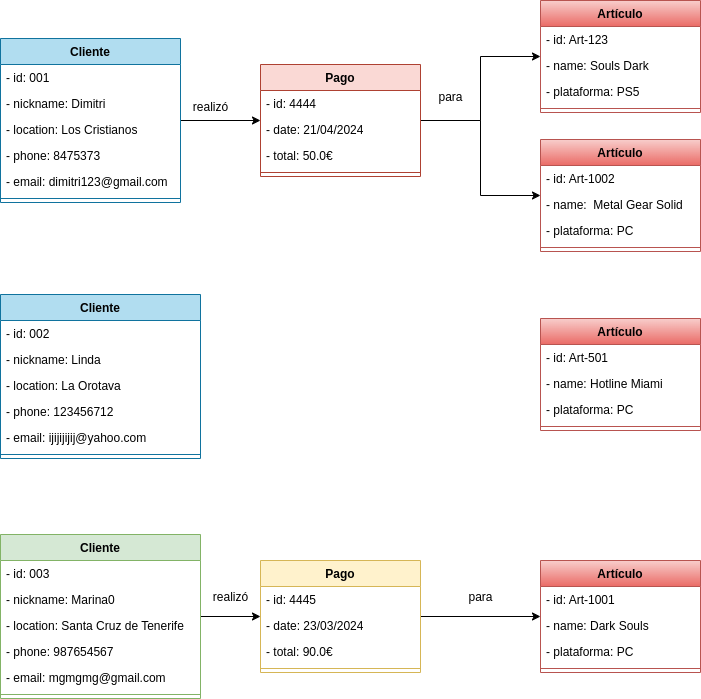

The diagram above was exported from draw.io. Its source (the exported page's mxGraphModel, read from the mxfile embedded in the PNG):
<mxGraphModel dx="234" dy="525" grid="1" gridSize="10" guides="1" tooltips="1" connect="1" arrows="1" fold="1" page="1" pageScale="1" pageWidth="827" pageHeight="1169" math="0" shadow="0">
  <root>
    <mxCell id="0" />
    <mxCell id="1" parent="0" />
    <mxCell id="I5v9OAKjPjPxH3pQjqyu-59" style="edgeStyle=orthogonalEdgeStyle;rounded=0;orthogonalLoop=1;jettySize=auto;html=1;" parent="1" source="I5v9OAKjPjPxH3pQjqyu-1" target="I5v9OAKjPjPxH3pQjqyu-5" edge="1">
      <mxGeometry relative="1" as="geometry" />
    </mxCell>
    <mxCell id="I5v9OAKjPjPxH3pQjqyu-1" value="Cliente" style="swimlane;fontStyle=1;align=center;verticalAlign=top;childLayout=stackLayout;horizontal=1;startSize=26;horizontalStack=0;resizeParent=1;resizeParentMax=0;resizeLast=0;collapsible=1;marginBottom=0;whiteSpace=wrap;html=1;fillColor=#b1ddf0;strokeColor=#10739e;" parent="1" vertex="1">
      <mxGeometry x="120" y="64" width="180" height="164" as="geometry" />
    </mxCell>
    <mxCell id="I5v9OAKjPjPxH3pQjqyu-2" value="- id: 001" style="text;strokeColor=none;fillColor=none;align=left;verticalAlign=top;spacingLeft=4;spacingRight=4;overflow=hidden;rotatable=0;points=[[0,0.5],[1,0.5]];portConstraint=eastwest;whiteSpace=wrap;html=1;" parent="I5v9OAKjPjPxH3pQjqyu-1" vertex="1">
      <mxGeometry y="26" width="180" height="26" as="geometry" />
    </mxCell>
    <mxCell id="I5v9OAKjPjPxH3pQjqyu-20" value="- nickname: Dimitri" style="text;strokeColor=none;fillColor=none;align=left;verticalAlign=top;spacingLeft=4;spacingRight=4;overflow=hidden;rotatable=0;points=[[0,0.5],[1,0.5]];portConstraint=eastwest;whiteSpace=wrap;html=1;" parent="I5v9OAKjPjPxH3pQjqyu-1" vertex="1">
      <mxGeometry y="52" width="180" height="26" as="geometry" />
    </mxCell>
    <mxCell id="I5v9OAKjPjPxH3pQjqyu-19" value="- location: Los Cristianos" style="text;strokeColor=none;fillColor=none;align=left;verticalAlign=top;spacingLeft=4;spacingRight=4;overflow=hidden;rotatable=0;points=[[0,0.5],[1,0.5]];portConstraint=eastwest;whiteSpace=wrap;html=1;" parent="I5v9OAKjPjPxH3pQjqyu-1" vertex="1">
      <mxGeometry y="78" width="180" height="26" as="geometry" />
    </mxCell>
    <mxCell id="I5v9OAKjPjPxH3pQjqyu-18" value="- phone: 8475373" style="text;strokeColor=none;fillColor=none;align=left;verticalAlign=top;spacingLeft=4;spacingRight=4;overflow=hidden;rotatable=0;points=[[0,0.5],[1,0.5]];portConstraint=eastwest;whiteSpace=wrap;html=1;" parent="I5v9OAKjPjPxH3pQjqyu-1" vertex="1">
      <mxGeometry y="104" width="180" height="26" as="geometry" />
    </mxCell>
    <mxCell id="I5v9OAKjPjPxH3pQjqyu-17" value="- email: dimitri123@gmail.com" style="text;strokeColor=none;fillColor=none;align=left;verticalAlign=top;spacingLeft=4;spacingRight=4;overflow=hidden;rotatable=0;points=[[0,0.5],[1,0.5]];portConstraint=eastwest;whiteSpace=wrap;html=1;" parent="I5v9OAKjPjPxH3pQjqyu-1" vertex="1">
      <mxGeometry y="130" width="180" height="26" as="geometry" />
    </mxCell>
    <mxCell id="I5v9OAKjPjPxH3pQjqyu-3" value="" style="line;strokeWidth=1;fillColor=none;align=left;verticalAlign=middle;spacingTop=-1;spacingLeft=3;spacingRight=3;rotatable=0;labelPosition=right;points=[];portConstraint=eastwest;strokeColor=inherit;" parent="I5v9OAKjPjPxH3pQjqyu-1" vertex="1">
      <mxGeometry y="156" width="180" height="8" as="geometry" />
    </mxCell>
    <mxCell id="I5v9OAKjPjPxH3pQjqyu-60" style="edgeStyle=orthogonalEdgeStyle;rounded=0;orthogonalLoop=1;jettySize=auto;html=1;" parent="1" source="I5v9OAKjPjPxH3pQjqyu-5" target="I5v9OAKjPjPxH3pQjqyu-13" edge="1">
      <mxGeometry relative="1" as="geometry" />
    </mxCell>
    <mxCell id="I5v9OAKjPjPxH3pQjqyu-61" style="edgeStyle=orthogonalEdgeStyle;rounded=0;orthogonalLoop=1;jettySize=auto;html=1;" parent="1" source="I5v9OAKjPjPxH3pQjqyu-5" target="I5v9OAKjPjPxH3pQjqyu-37" edge="1">
      <mxGeometry relative="1" as="geometry" />
    </mxCell>
    <mxCell id="I5v9OAKjPjPxH3pQjqyu-5" value="Pago" style="swimlane;fontStyle=1;align=center;verticalAlign=top;childLayout=stackLayout;horizontal=1;startSize=26;horizontalStack=0;resizeParent=1;resizeParentMax=0;resizeLast=0;collapsible=1;marginBottom=0;whiteSpace=wrap;html=1;fillColor=#fad9d5;strokeColor=#ae4132;" parent="1" vertex="1">
      <mxGeometry x="380" y="90" width="160" height="112" as="geometry" />
    </mxCell>
    <mxCell id="I5v9OAKjPjPxH3pQjqyu-6" value="- id: 4444" style="text;strokeColor=none;fillColor=none;align=left;verticalAlign=top;spacingLeft=4;spacingRight=4;overflow=hidden;rotatable=0;points=[[0,0.5],[1,0.5]];portConstraint=eastwest;whiteSpace=wrap;html=1;" parent="I5v9OAKjPjPxH3pQjqyu-5" vertex="1">
      <mxGeometry y="26" width="160" height="26" as="geometry" />
    </mxCell>
    <mxCell id="I5v9OAKjPjPxH3pQjqyu-22" value="- date: 21/04/2024" style="text;strokeColor=none;fillColor=none;align=left;verticalAlign=top;spacingLeft=4;spacingRight=4;overflow=hidden;rotatable=0;points=[[0,0.5],[1,0.5]];portConstraint=eastwest;whiteSpace=wrap;html=1;" parent="I5v9OAKjPjPxH3pQjqyu-5" vertex="1">
      <mxGeometry y="52" width="160" height="26" as="geometry" />
    </mxCell>
    <mxCell id="I5v9OAKjPjPxH3pQjqyu-21" value="- total: 50.0€" style="text;strokeColor=none;fillColor=none;align=left;verticalAlign=top;spacingLeft=4;spacingRight=4;overflow=hidden;rotatable=0;points=[[0,0.5],[1,0.5]];portConstraint=eastwest;whiteSpace=wrap;html=1;" parent="I5v9OAKjPjPxH3pQjqyu-5" vertex="1">
      <mxGeometry y="78" width="160" height="26" as="geometry" />
    </mxCell>
    <mxCell id="I5v9OAKjPjPxH3pQjqyu-7" value="" style="line;strokeWidth=1;fillColor=none;align=left;verticalAlign=middle;spacingTop=-1;spacingLeft=3;spacingRight=3;rotatable=0;labelPosition=right;points=[];portConstraint=eastwest;strokeColor=inherit;" parent="I5v9OAKjPjPxH3pQjqyu-5" vertex="1">
      <mxGeometry y="104" width="160" height="8" as="geometry" />
    </mxCell>
    <mxCell id="I5v9OAKjPjPxH3pQjqyu-13" value="Artículo" style="swimlane;fontStyle=1;align=center;verticalAlign=top;childLayout=stackLayout;horizontal=1;startSize=26;horizontalStack=0;resizeParent=1;resizeParentMax=0;resizeLast=0;collapsible=1;marginBottom=0;whiteSpace=wrap;html=1;fillColor=#f8cecc;strokeColor=#b85450;gradientColor=#ea6b66;" parent="1" vertex="1">
      <mxGeometry x="660" y="26" width="160" height="112" as="geometry" />
    </mxCell>
    <mxCell id="I5v9OAKjPjPxH3pQjqyu-14" value="- id: Art-123" style="text;strokeColor=none;fillColor=none;align=left;verticalAlign=top;spacingLeft=4;spacingRight=4;overflow=hidden;rotatable=0;points=[[0,0.5],[1,0.5]];portConstraint=eastwest;whiteSpace=wrap;html=1;" parent="I5v9OAKjPjPxH3pQjqyu-13" vertex="1">
      <mxGeometry y="26" width="160" height="26" as="geometry" />
    </mxCell>
    <mxCell id="I5v9OAKjPjPxH3pQjqyu-23" value="- name: Souls Dark" style="text;strokeColor=none;fillColor=none;align=left;verticalAlign=top;spacingLeft=4;spacingRight=4;overflow=hidden;rotatable=0;points=[[0,0.5],[1,0.5]];portConstraint=eastwest;whiteSpace=wrap;html=1;" parent="I5v9OAKjPjPxH3pQjqyu-13" vertex="1">
      <mxGeometry y="52" width="160" height="26" as="geometry" />
    </mxCell>
    <mxCell id="I5v9OAKjPjPxH3pQjqyu-71" value="- plataforma: PS5" style="text;strokeColor=none;fillColor=none;align=left;verticalAlign=top;spacingLeft=4;spacingRight=4;overflow=hidden;rotatable=0;points=[[0,0.5],[1,0.5]];portConstraint=eastwest;whiteSpace=wrap;html=1;" parent="I5v9OAKjPjPxH3pQjqyu-13" vertex="1">
      <mxGeometry y="78" width="160" height="26" as="geometry" />
    </mxCell>
    <mxCell id="I5v9OAKjPjPxH3pQjqyu-15" value="" style="line;strokeWidth=1;fillColor=none;align=left;verticalAlign=middle;spacingTop=-1;spacingLeft=3;spacingRight=3;rotatable=0;labelPosition=right;points=[];portConstraint=eastwest;strokeColor=inherit;" parent="I5v9OAKjPjPxH3pQjqyu-13" vertex="1">
      <mxGeometry y="104" width="160" height="8" as="geometry" />
    </mxCell>
    <mxCell id="I5v9OAKjPjPxH3pQjqyu-63" style="edgeStyle=orthogonalEdgeStyle;rounded=0;orthogonalLoop=1;jettySize=auto;html=1;" parent="1" source="I5v9OAKjPjPxH3pQjqyu-24" target="I5v9OAKjPjPxH3pQjqyu-29" edge="1">
      <mxGeometry relative="1" as="geometry" />
    </mxCell>
    <mxCell id="I5v9OAKjPjPxH3pQjqyu-24" value="Pago" style="swimlane;fontStyle=1;align=center;verticalAlign=top;childLayout=stackLayout;horizontal=1;startSize=26;horizontalStack=0;resizeParent=1;resizeParentMax=0;resizeLast=0;collapsible=1;marginBottom=0;whiteSpace=wrap;html=1;fillColor=#fff2cc;strokeColor=#d6b656;" parent="1" vertex="1">
      <mxGeometry x="380" y="586" width="160" height="112" as="geometry" />
    </mxCell>
    <mxCell id="I5v9OAKjPjPxH3pQjqyu-25" value="- id: 4445" style="text;strokeColor=none;fillColor=none;align=left;verticalAlign=top;spacingLeft=4;spacingRight=4;overflow=hidden;rotatable=0;points=[[0,0.5],[1,0.5]];portConstraint=eastwest;whiteSpace=wrap;html=1;" parent="I5v9OAKjPjPxH3pQjqyu-24" vertex="1">
      <mxGeometry y="26" width="160" height="26" as="geometry" />
    </mxCell>
    <mxCell id="I5v9OAKjPjPxH3pQjqyu-26" value="- date: 23/03/2024" style="text;strokeColor=none;fillColor=none;align=left;verticalAlign=top;spacingLeft=4;spacingRight=4;overflow=hidden;rotatable=0;points=[[0,0.5],[1,0.5]];portConstraint=eastwest;whiteSpace=wrap;html=1;" parent="I5v9OAKjPjPxH3pQjqyu-24" vertex="1">
      <mxGeometry y="52" width="160" height="26" as="geometry" />
    </mxCell>
    <mxCell id="I5v9OAKjPjPxH3pQjqyu-27" value="- total: 90.0€" style="text;strokeColor=none;fillColor=none;align=left;verticalAlign=top;spacingLeft=4;spacingRight=4;overflow=hidden;rotatable=0;points=[[0,0.5],[1,0.5]];portConstraint=eastwest;whiteSpace=wrap;html=1;" parent="I5v9OAKjPjPxH3pQjqyu-24" vertex="1">
      <mxGeometry y="78" width="160" height="26" as="geometry" />
    </mxCell>
    <mxCell id="I5v9OAKjPjPxH3pQjqyu-28" value="" style="line;strokeWidth=1;fillColor=none;align=left;verticalAlign=middle;spacingTop=-1;spacingLeft=3;spacingRight=3;rotatable=0;labelPosition=right;points=[];portConstraint=eastwest;strokeColor=inherit;" parent="I5v9OAKjPjPxH3pQjqyu-24" vertex="1">
      <mxGeometry y="104" width="160" height="8" as="geometry" />
    </mxCell>
    <mxCell id="I5v9OAKjPjPxH3pQjqyu-29" value="Artículo" style="swimlane;fontStyle=1;align=center;verticalAlign=top;childLayout=stackLayout;horizontal=1;startSize=26;horizontalStack=0;resizeParent=1;resizeParentMax=0;resizeLast=0;collapsible=1;marginBottom=0;whiteSpace=wrap;html=1;fillColor=#f8cecc;strokeColor=#b85450;gradientColor=#ea6b66;" parent="1" vertex="1">
      <mxGeometry x="660" y="586" width="160" height="112" as="geometry" />
    </mxCell>
    <mxCell id="I5v9OAKjPjPxH3pQjqyu-30" value="- id: Art-1001" style="text;strokeColor=none;fillColor=none;align=left;verticalAlign=top;spacingLeft=4;spacingRight=4;overflow=hidden;rotatable=0;points=[[0,0.5],[1,0.5]];portConstraint=eastwest;whiteSpace=wrap;html=1;" parent="I5v9OAKjPjPxH3pQjqyu-29" vertex="1">
      <mxGeometry y="26" width="160" height="26" as="geometry" />
    </mxCell>
    <mxCell id="I5v9OAKjPjPxH3pQjqyu-31" value="- name: Dark Souls" style="text;strokeColor=none;fillColor=none;align=left;verticalAlign=top;spacingLeft=4;spacingRight=4;overflow=hidden;rotatable=0;points=[[0,0.5],[1,0.5]];portConstraint=eastwest;whiteSpace=wrap;html=1;" parent="I5v9OAKjPjPxH3pQjqyu-29" vertex="1">
      <mxGeometry y="52" width="160" height="26" as="geometry" />
    </mxCell>
    <mxCell id="I5v9OAKjPjPxH3pQjqyu-70" value="- plataforma: PC" style="text;strokeColor=none;fillColor=none;align=left;verticalAlign=top;spacingLeft=4;spacingRight=4;overflow=hidden;rotatable=0;points=[[0,0.5],[1,0.5]];portConstraint=eastwest;whiteSpace=wrap;html=1;" parent="I5v9OAKjPjPxH3pQjqyu-29" vertex="1">
      <mxGeometry y="78" width="160" height="26" as="geometry" />
    </mxCell>
    <mxCell id="I5v9OAKjPjPxH3pQjqyu-32" value="" style="line;strokeWidth=1;fillColor=none;align=left;verticalAlign=middle;spacingTop=-1;spacingLeft=3;spacingRight=3;rotatable=0;labelPosition=right;points=[];portConstraint=eastwest;strokeColor=inherit;" parent="I5v9OAKjPjPxH3pQjqyu-29" vertex="1">
      <mxGeometry y="104" width="160" height="8" as="geometry" />
    </mxCell>
    <mxCell id="I5v9OAKjPjPxH3pQjqyu-33" value="Artículo" style="swimlane;fontStyle=1;align=center;verticalAlign=top;childLayout=stackLayout;horizontal=1;startSize=26;horizontalStack=0;resizeParent=1;resizeParentMax=0;resizeLast=0;collapsible=1;marginBottom=0;whiteSpace=wrap;html=1;fillColor=#f8cecc;strokeColor=#b85450;gradientColor=#ea6b66;" parent="1" vertex="1">
      <mxGeometry x="660" y="344" width="160" height="112" as="geometry" />
    </mxCell>
    <mxCell id="I5v9OAKjPjPxH3pQjqyu-34" value="- id: Art-501" style="text;strokeColor=none;fillColor=none;align=left;verticalAlign=top;spacingLeft=4;spacingRight=4;overflow=hidden;rotatable=0;points=[[0,0.5],[1,0.5]];portConstraint=eastwest;whiteSpace=wrap;html=1;" parent="I5v9OAKjPjPxH3pQjqyu-33" vertex="1">
      <mxGeometry y="26" width="160" height="26" as="geometry" />
    </mxCell>
    <mxCell id="I5v9OAKjPjPxH3pQjqyu-35" value="- name: Hotline Miami" style="text;strokeColor=none;fillColor=none;align=left;verticalAlign=top;spacingLeft=4;spacingRight=4;overflow=hidden;rotatable=0;points=[[0,0.5],[1,0.5]];portConstraint=eastwest;whiteSpace=wrap;html=1;" parent="I5v9OAKjPjPxH3pQjqyu-33" vertex="1">
      <mxGeometry y="52" width="160" height="26" as="geometry" />
    </mxCell>
    <mxCell id="I5v9OAKjPjPxH3pQjqyu-73" value="- plataforma: PC" style="text;strokeColor=none;fillColor=none;align=left;verticalAlign=top;spacingLeft=4;spacingRight=4;overflow=hidden;rotatable=0;points=[[0,0.5],[1,0.5]];portConstraint=eastwest;whiteSpace=wrap;html=1;" parent="I5v9OAKjPjPxH3pQjqyu-33" vertex="1">
      <mxGeometry y="78" width="160" height="26" as="geometry" />
    </mxCell>
    <mxCell id="I5v9OAKjPjPxH3pQjqyu-36" value="" style="line;strokeWidth=1;fillColor=none;align=left;verticalAlign=middle;spacingTop=-1;spacingLeft=3;spacingRight=3;rotatable=0;labelPosition=right;points=[];portConstraint=eastwest;strokeColor=inherit;" parent="I5v9OAKjPjPxH3pQjqyu-33" vertex="1">
      <mxGeometry y="104" width="160" height="8" as="geometry" />
    </mxCell>
    <mxCell id="I5v9OAKjPjPxH3pQjqyu-37" value="Artículo" style="swimlane;fontStyle=1;align=center;verticalAlign=top;childLayout=stackLayout;horizontal=1;startSize=26;horizontalStack=0;resizeParent=1;resizeParentMax=0;resizeLast=0;collapsible=1;marginBottom=0;whiteSpace=wrap;html=1;fillColor=#f8cecc;strokeColor=#b85450;gradientColor=#ea6b66;" parent="1" vertex="1">
      <mxGeometry x="660" y="165" width="160" height="112" as="geometry" />
    </mxCell>
    <mxCell id="I5v9OAKjPjPxH3pQjqyu-38" value="- id: Art-1002" style="text;strokeColor=none;fillColor=none;align=left;verticalAlign=top;spacingLeft=4;spacingRight=4;overflow=hidden;rotatable=0;points=[[0,0.5],[1,0.5]];portConstraint=eastwest;whiteSpace=wrap;html=1;" parent="I5v9OAKjPjPxH3pQjqyu-37" vertex="1">
      <mxGeometry y="26" width="160" height="26" as="geometry" />
    </mxCell>
    <mxCell id="I5v9OAKjPjPxH3pQjqyu-39" value="- name:&amp;nbsp; Metal Gear Solid" style="text;strokeColor=none;fillColor=none;align=left;verticalAlign=top;spacingLeft=4;spacingRight=4;overflow=hidden;rotatable=0;points=[[0,0.5],[1,0.5]];portConstraint=eastwest;whiteSpace=wrap;html=1;" parent="I5v9OAKjPjPxH3pQjqyu-37" vertex="1">
      <mxGeometry y="52" width="160" height="26" as="geometry" />
    </mxCell>
    <mxCell id="I5v9OAKjPjPxH3pQjqyu-72" value="- plataforma: PC" style="text;strokeColor=none;fillColor=none;align=left;verticalAlign=top;spacingLeft=4;spacingRight=4;overflow=hidden;rotatable=0;points=[[0,0.5],[1,0.5]];portConstraint=eastwest;whiteSpace=wrap;html=1;" parent="I5v9OAKjPjPxH3pQjqyu-37" vertex="1">
      <mxGeometry y="78" width="160" height="26" as="geometry" />
    </mxCell>
    <mxCell id="I5v9OAKjPjPxH3pQjqyu-40" value="" style="line;strokeWidth=1;fillColor=none;align=left;verticalAlign=middle;spacingTop=-1;spacingLeft=3;spacingRight=3;rotatable=0;labelPosition=right;points=[];portConstraint=eastwest;strokeColor=inherit;" parent="I5v9OAKjPjPxH3pQjqyu-37" vertex="1">
      <mxGeometry y="104" width="160" height="8" as="geometry" />
    </mxCell>
    <mxCell id="I5v9OAKjPjPxH3pQjqyu-62" style="edgeStyle=orthogonalEdgeStyle;rounded=0;orthogonalLoop=1;jettySize=auto;html=1;" parent="1" source="I5v9OAKjPjPxH3pQjqyu-45" target="I5v9OAKjPjPxH3pQjqyu-24" edge="1">
      <mxGeometry relative="1" as="geometry" />
    </mxCell>
    <mxCell id="I5v9OAKjPjPxH3pQjqyu-45" value="Cliente" style="swimlane;fontStyle=1;align=center;verticalAlign=top;childLayout=stackLayout;horizontal=1;startSize=26;horizontalStack=0;resizeParent=1;resizeParentMax=0;resizeLast=0;collapsible=1;marginBottom=0;whiteSpace=wrap;html=1;fillColor=#d5e8d4;strokeColor=#82b366;" parent="1" vertex="1">
      <mxGeometry x="120" y="560" width="200" height="164" as="geometry" />
    </mxCell>
    <mxCell id="I5v9OAKjPjPxH3pQjqyu-46" value="- id: 003" style="text;strokeColor=none;fillColor=none;align=left;verticalAlign=top;spacingLeft=4;spacingRight=4;overflow=hidden;rotatable=0;points=[[0,0.5],[1,0.5]];portConstraint=eastwest;whiteSpace=wrap;html=1;" parent="I5v9OAKjPjPxH3pQjqyu-45" vertex="1">
      <mxGeometry y="26" width="200" height="26" as="geometry" />
    </mxCell>
    <mxCell id="I5v9OAKjPjPxH3pQjqyu-47" value="- nickname: Marina0" style="text;strokeColor=none;fillColor=none;align=left;verticalAlign=top;spacingLeft=4;spacingRight=4;overflow=hidden;rotatable=0;points=[[0,0.5],[1,0.5]];portConstraint=eastwest;whiteSpace=wrap;html=1;" parent="I5v9OAKjPjPxH3pQjqyu-45" vertex="1">
      <mxGeometry y="52" width="200" height="26" as="geometry" />
    </mxCell>
    <mxCell id="I5v9OAKjPjPxH3pQjqyu-48" value="- location: Santa&amp;nbsp;Cruz de Tenerife" style="text;strokeColor=none;fillColor=none;align=left;verticalAlign=top;spacingLeft=4;spacingRight=4;overflow=hidden;rotatable=0;points=[[0,0.5],[1,0.5]];portConstraint=eastwest;whiteSpace=wrap;html=1;" parent="I5v9OAKjPjPxH3pQjqyu-45" vertex="1">
      <mxGeometry y="78" width="200" height="26" as="geometry" />
    </mxCell>
    <mxCell id="I5v9OAKjPjPxH3pQjqyu-49" value="- phone: 987654567" style="text;strokeColor=none;fillColor=none;align=left;verticalAlign=top;spacingLeft=4;spacingRight=4;overflow=hidden;rotatable=0;points=[[0,0.5],[1,0.5]];portConstraint=eastwest;whiteSpace=wrap;html=1;" parent="I5v9OAKjPjPxH3pQjqyu-45" vertex="1">
      <mxGeometry y="104" width="200" height="26" as="geometry" />
    </mxCell>
    <mxCell id="I5v9OAKjPjPxH3pQjqyu-50" value="- email: mgmgmg@gmail.com" style="text;strokeColor=none;fillColor=none;align=left;verticalAlign=top;spacingLeft=4;spacingRight=4;overflow=hidden;rotatable=0;points=[[0,0.5],[1,0.5]];portConstraint=eastwest;whiteSpace=wrap;html=1;" parent="I5v9OAKjPjPxH3pQjqyu-45" vertex="1">
      <mxGeometry y="130" width="200" height="26" as="geometry" />
    </mxCell>
    <mxCell id="I5v9OAKjPjPxH3pQjqyu-51" value="" style="line;strokeWidth=1;fillColor=none;align=left;verticalAlign=middle;spacingTop=-1;spacingLeft=3;spacingRight=3;rotatable=0;labelPosition=right;points=[];portConstraint=eastwest;strokeColor=inherit;" parent="I5v9OAKjPjPxH3pQjqyu-45" vertex="1">
      <mxGeometry y="156" width="200" height="8" as="geometry" />
    </mxCell>
    <mxCell id="I5v9OAKjPjPxH3pQjqyu-52" value="Cliente" style="swimlane;fontStyle=1;align=center;verticalAlign=top;childLayout=stackLayout;horizontal=1;startSize=26;horizontalStack=0;resizeParent=1;resizeParentMax=0;resizeLast=0;collapsible=1;marginBottom=0;whiteSpace=wrap;html=1;fillColor=#b1ddf0;strokeColor=#10739e;" parent="1" vertex="1">
      <mxGeometry x="120" y="320" width="200" height="164" as="geometry" />
    </mxCell>
    <mxCell id="I5v9OAKjPjPxH3pQjqyu-53" value="- id: 002&lt;span style=&quot;white-space: pre;&quot;&gt;&#09;&lt;/span&gt;" style="text;strokeColor=none;fillColor=none;align=left;verticalAlign=top;spacingLeft=4;spacingRight=4;overflow=hidden;rotatable=0;points=[[0,0.5],[1,0.5]];portConstraint=eastwest;whiteSpace=wrap;html=1;" parent="I5v9OAKjPjPxH3pQjqyu-52" vertex="1">
      <mxGeometry y="26" width="200" height="26" as="geometry" />
    </mxCell>
    <mxCell id="I5v9OAKjPjPxH3pQjqyu-54" value="- nickname: Linda" style="text;strokeColor=none;fillColor=none;align=left;verticalAlign=top;spacingLeft=4;spacingRight=4;overflow=hidden;rotatable=0;points=[[0,0.5],[1,0.5]];portConstraint=eastwest;whiteSpace=wrap;html=1;" parent="I5v9OAKjPjPxH3pQjqyu-52" vertex="1">
      <mxGeometry y="52" width="200" height="26" as="geometry" />
    </mxCell>
    <mxCell id="I5v9OAKjPjPxH3pQjqyu-55" value="- location: La Orotava" style="text;strokeColor=none;fillColor=none;align=left;verticalAlign=top;spacingLeft=4;spacingRight=4;overflow=hidden;rotatable=0;points=[[0,0.5],[1,0.5]];portConstraint=eastwest;whiteSpace=wrap;html=1;" parent="I5v9OAKjPjPxH3pQjqyu-52" vertex="1">
      <mxGeometry y="78" width="200" height="26" as="geometry" />
    </mxCell>
    <mxCell id="I5v9OAKjPjPxH3pQjqyu-56" value="- phone: 123456712" style="text;strokeColor=none;fillColor=none;align=left;verticalAlign=top;spacingLeft=4;spacingRight=4;overflow=hidden;rotatable=0;points=[[0,0.5],[1,0.5]];portConstraint=eastwest;whiteSpace=wrap;html=1;" parent="I5v9OAKjPjPxH3pQjqyu-52" vertex="1">
      <mxGeometry y="104" width="200" height="26" as="geometry" />
    </mxCell>
    <mxCell id="I5v9OAKjPjPxH3pQjqyu-57" value="- email: ijijijijij@yahoo.com" style="text;strokeColor=none;fillColor=none;align=left;verticalAlign=top;spacingLeft=4;spacingRight=4;overflow=hidden;rotatable=0;points=[[0,0.5],[1,0.5]];portConstraint=eastwest;whiteSpace=wrap;html=1;" parent="I5v9OAKjPjPxH3pQjqyu-52" vertex="1">
      <mxGeometry y="130" width="200" height="26" as="geometry" />
    </mxCell>
    <mxCell id="I5v9OAKjPjPxH3pQjqyu-58" value="" style="line;strokeWidth=1;fillColor=none;align=left;verticalAlign=middle;spacingTop=-1;spacingLeft=3;spacingRight=3;rotatable=0;labelPosition=right;points=[];portConstraint=eastwest;strokeColor=inherit;" parent="I5v9OAKjPjPxH3pQjqyu-52" vertex="1">
      <mxGeometry y="156" width="200" height="8" as="geometry" />
    </mxCell>
    <mxCell id="I5v9OAKjPjPxH3pQjqyu-64" value="realizó" style="text;html=1;align=center;verticalAlign=middle;resizable=0;points=[];autosize=1;strokeColor=none;fillColor=none;" parent="1" vertex="1">
      <mxGeometry x="300" y="118" width="60" height="30" as="geometry" />
    </mxCell>
    <mxCell id="I5v9OAKjPjPxH3pQjqyu-65" value="para" style="text;html=1;align=center;verticalAlign=middle;resizable=0;points=[];autosize=1;strokeColor=none;fillColor=none;" parent="1" vertex="1">
      <mxGeometry x="545" y="108" width="50" height="30" as="geometry" />
    </mxCell>
    <mxCell id="I5v9OAKjPjPxH3pQjqyu-67" value="realizó" style="text;html=1;align=center;verticalAlign=middle;resizable=0;points=[];autosize=1;strokeColor=none;fillColor=none;" parent="1" vertex="1">
      <mxGeometry x="320" y="608" width="60" height="30" as="geometry" />
    </mxCell>
    <mxCell id="I5v9OAKjPjPxH3pQjqyu-69" value="para" style="text;html=1;align=center;verticalAlign=middle;resizable=0;points=[];autosize=1;strokeColor=none;fillColor=none;" parent="1" vertex="1">
      <mxGeometry x="575" y="608" width="50" height="30" as="geometry" />
    </mxCell>
  </root>
</mxGraphModel>